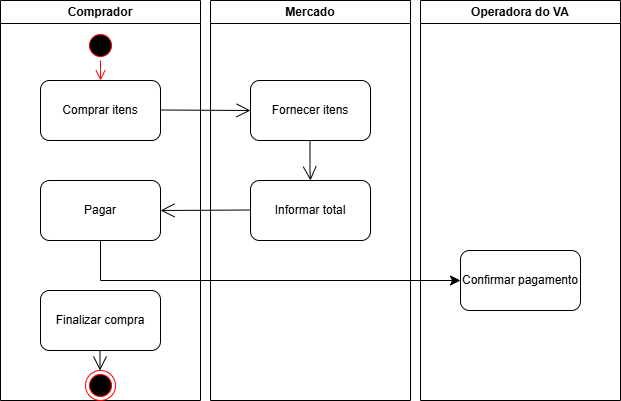

The diagram above was exported from draw.io. Its source (the exported page's mxGraphModel, read from the mxfile embedded in the PNG):
<mxGraphModel dx="872" dy="511" grid="1" gridSize="10" guides="1" tooltips="1" connect="1" arrows="1" fold="1" page="1" pageScale="1" pageWidth="827" pageHeight="1169" math="0" shadow="0">
  <root>
    <mxCell id="0" />
    <mxCell id="1" parent="0" />
    <mxCell id="VJuAEvtJiP8K3o6nsag3-1" value="Comprador" style="swimlane;whiteSpace=wrap;html=1;" vertex="1" parent="1">
      <mxGeometry x="80" y="40" width="200" height="400" as="geometry" />
    </mxCell>
    <mxCell id="VJuAEvtJiP8K3o6nsag3-3" value="" style="ellipse;html=1;shape=startState;fillColor=#000000;strokeColor=#ff0000;" vertex="1" parent="VJuAEvtJiP8K3o6nsag3-1">
      <mxGeometry x="85" y="30" width="30" height="30" as="geometry" />
    </mxCell>
    <mxCell id="VJuAEvtJiP8K3o6nsag3-4" value="" style="edgeStyle=orthogonalEdgeStyle;html=1;verticalAlign=bottom;endArrow=open;endSize=8;strokeColor=#ff0000;rounded=0;" edge="1" source="VJuAEvtJiP8K3o6nsag3-3" parent="VJuAEvtJiP8K3o6nsag3-1">
      <mxGeometry relative="1" as="geometry">
        <mxPoint x="100" y="80" as="targetPoint" />
      </mxGeometry>
    </mxCell>
    <mxCell id="VJuAEvtJiP8K3o6nsag3-9" value="Comprar itens" style="rounded=1;whiteSpace=wrap;html=1;" vertex="1" parent="VJuAEvtJiP8K3o6nsag3-1">
      <mxGeometry x="40" y="80" width="120" height="60" as="geometry" />
    </mxCell>
    <mxCell id="VJuAEvtJiP8K3o6nsag3-16" value="Pagar" style="rounded=1;whiteSpace=wrap;html=1;" vertex="1" parent="VJuAEvtJiP8K3o6nsag3-1">
      <mxGeometry x="40" y="180" width="120" height="60" as="geometry" />
    </mxCell>
    <mxCell id="VJuAEvtJiP8K3o6nsag3-18" value="" style="edgeStyle=elbowEdgeStyle;elbow=horizontal;endArrow=classic;html=1;curved=0;rounded=0;endSize=8;startSize=8;entryX=0;entryY=0.5;entryDx=0;entryDy=0;" edge="1" parent="VJuAEvtJiP8K3o6nsag3-1" target="VJuAEvtJiP8K3o6nsag3-19">
      <mxGeometry width="50" height="50" relative="1" as="geometry">
        <mxPoint x="100" y="240" as="sourcePoint" />
        <mxPoint x="450" y="280" as="targetPoint" />
        <Array as="points">
          <mxPoint x="100" y="270" />
        </Array>
      </mxGeometry>
    </mxCell>
    <mxCell id="VJuAEvtJiP8K3o6nsag3-29" value="Finalizar compra" style="rounded=1;whiteSpace=wrap;html=1;" vertex="1" parent="VJuAEvtJiP8K3o6nsag3-1">
      <mxGeometry x="40" y="290" width="120" height="60" as="geometry" />
    </mxCell>
    <mxCell id="VJuAEvtJiP8K3o6nsag3-26" value="" style="ellipse;html=1;shape=endState;fillColor=#000000;strokeColor=#ff0000;" vertex="1" parent="VJuAEvtJiP8K3o6nsag3-1">
      <mxGeometry x="85" y="370" width="30" height="30" as="geometry" />
    </mxCell>
    <mxCell id="VJuAEvtJiP8K3o6nsag3-28" value="" style="endArrow=open;endFill=1;endSize=12;html=1;rounded=0;" edge="1" parent="VJuAEvtJiP8K3o6nsag3-1">
      <mxGeometry width="160" relative="1" as="geometry">
        <mxPoint x="99.5" y="350" as="sourcePoint" />
        <mxPoint x="99.5" y="370" as="targetPoint" />
      </mxGeometry>
    </mxCell>
    <mxCell id="VJuAEvtJiP8K3o6nsag3-5" value="Mercado" style="swimlane;whiteSpace=wrap;html=1;" vertex="1" parent="1">
      <mxGeometry x="290" y="40" width="200" height="400" as="geometry" />
    </mxCell>
    <mxCell id="VJuAEvtJiP8K3o6nsag3-11" value="" style="endArrow=open;endFill=1;endSize=12;html=1;rounded=0;entryX=0;entryY=0.5;entryDx=0;entryDy=0;" edge="1" parent="VJuAEvtJiP8K3o6nsag3-5" target="VJuAEvtJiP8K3o6nsag3-12">
      <mxGeometry width="160" relative="1" as="geometry">
        <mxPoint x="-50" y="109.5" as="sourcePoint" />
        <mxPoint x="30" y="110" as="targetPoint" />
      </mxGeometry>
    </mxCell>
    <mxCell id="VJuAEvtJiP8K3o6nsag3-12" value="Fornecer itens" style="rounded=1;whiteSpace=wrap;html=1;" vertex="1" parent="VJuAEvtJiP8K3o6nsag3-5">
      <mxGeometry x="40" y="80" width="120" height="60" as="geometry" />
    </mxCell>
    <mxCell id="VJuAEvtJiP8K3o6nsag3-13" value="Informar total" style="rounded=1;whiteSpace=wrap;html=1;" vertex="1" parent="VJuAEvtJiP8K3o6nsag3-5">
      <mxGeometry x="40" y="180" width="120" height="60" as="geometry" />
    </mxCell>
    <mxCell id="VJuAEvtJiP8K3o6nsag3-14" value="" style="endArrow=open;endFill=1;endSize=12;html=1;rounded=0;entryX=0;entryY=0.5;entryDx=0;entryDy=0;" edge="1" parent="VJuAEvtJiP8K3o6nsag3-5">
      <mxGeometry width="160" relative="1" as="geometry">
        <mxPoint x="40" y="209.5" as="sourcePoint" />
        <mxPoint x="-50" y="210" as="targetPoint" />
      </mxGeometry>
    </mxCell>
    <mxCell id="VJuAEvtJiP8K3o6nsag3-15" value="" style="endArrow=open;endFill=1;endSize=12;html=1;rounded=0;" edge="1" parent="VJuAEvtJiP8K3o6nsag3-5">
      <mxGeometry width="160" relative="1" as="geometry">
        <mxPoint x="99.5" y="140" as="sourcePoint" />
        <mxPoint x="100" y="180" as="targetPoint" />
        <Array as="points">
          <mxPoint x="99.5" y="170.5" />
        </Array>
      </mxGeometry>
    </mxCell>
    <mxCell id="VJuAEvtJiP8K3o6nsag3-8" value="Operadora do VA" style="swimlane;whiteSpace=wrap;html=1;" vertex="1" parent="1">
      <mxGeometry x="500" y="40" width="200" height="400" as="geometry" />
    </mxCell>
    <mxCell id="VJuAEvtJiP8K3o6nsag3-19" value="Confirmar pagamento" style="rounded=1;whiteSpace=wrap;html=1;" vertex="1" parent="VJuAEvtJiP8K3o6nsag3-8">
      <mxGeometry x="40" y="250" width="120" height="60" as="geometry" />
    </mxCell>
  </root>
</mxGraphModel>